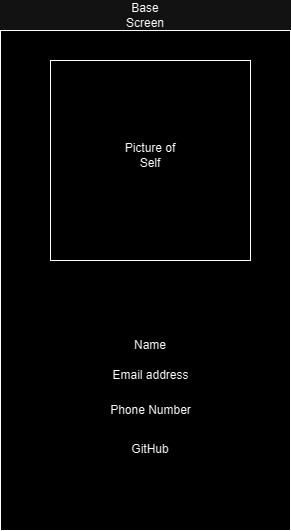

The diagram above was exported from draw.io. Its source (the exported page's mxGraphModel, read from the mxfile embedded in the PNG):
<mxGraphModel dx="1426" dy="785" grid="1" gridSize="10" guides="1" tooltips="1" connect="1" arrows="1" fold="1" page="1" pageScale="1" pageWidth="850" pageHeight="1100" math="0" shadow="0">
  <root>
    <mxCell id="0" />
    <mxCell id="1" parent="0" />
    <mxCell id="kYfSLFzY9zFGL1d-pv9E-1" value="" style="rounded=0;whiteSpace=wrap;html=1;" vertex="1" parent="1">
      <mxGeometry x="95" y="150" width="290" height="500" as="geometry" />
    </mxCell>
    <mxCell id="kYfSLFzY9zFGL1d-pv9E-2" value="GitHub" style="text;html=1;strokeColor=none;fillColor=none;align=center;verticalAlign=middle;whiteSpace=wrap;rounded=0;" vertex="1" parent="1">
      <mxGeometry x="215" y="554" width="60" height="30" as="geometry" />
    </mxCell>
    <mxCell id="kYfSLFzY9zFGL1d-pv9E-3" value="Base Screen" style="text;html=1;strokeColor=none;fillColor=none;align=center;verticalAlign=middle;whiteSpace=wrap;rounded=0;" vertex="1" parent="1">
      <mxGeometry x="210" y="120" width="60" height="30" as="geometry" />
    </mxCell>
    <mxCell id="kYfSLFzY9zFGL1d-pv9E-4" value="" style="rounded=0;whiteSpace=wrap;html=1;" vertex="1" parent="1">
      <mxGeometry x="145" y="180" width="200" height="200" as="geometry" />
    </mxCell>
    <mxCell id="kYfSLFzY9zFGL1d-pv9E-5" value="Phone Number" style="text;html=1;strokeColor=none;fillColor=none;align=center;verticalAlign=middle;whiteSpace=wrap;rounded=0;" vertex="1" parent="1">
      <mxGeometry x="202.5" y="515" width="85" height="30" as="geometry" />
    </mxCell>
    <mxCell id="kYfSLFzY9zFGL1d-pv9E-6" value="Picture of Self" style="text;html=1;strokeColor=none;fillColor=none;align=center;verticalAlign=middle;whiteSpace=wrap;rounded=0;" vertex="1" parent="1">
      <mxGeometry x="215" y="260" width="60" height="30" as="geometry" />
    </mxCell>
    <mxCell id="kYfSLFzY9zFGL1d-pv9E-7" value="Email address" style="text;html=1;strokeColor=none;fillColor=none;align=center;verticalAlign=middle;whiteSpace=wrap;rounded=0;" vertex="1" parent="1">
      <mxGeometry x="202.5" y="480" width="85" height="30" as="geometry" />
    </mxCell>
    <mxCell id="kYfSLFzY9zFGL1d-pv9E-8" value="Name" style="text;html=1;strokeColor=none;fillColor=none;align=center;verticalAlign=middle;whiteSpace=wrap;rounded=0;" vertex="1" parent="1">
      <mxGeometry x="215" y="450" width="60" height="30" as="geometry" />
    </mxCell>
  </root>
</mxGraphModel>